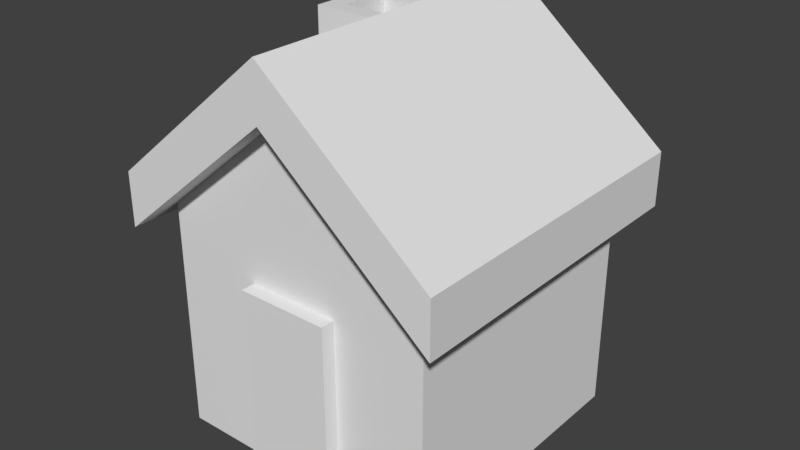 # Source: house-1.blend  (saved by Blender 2.78.0; exported with 4.5.12 LTS)
import bpy
from mathutils import Matrix  # noqa: F401  (used for matrix-valued properties, if any)

bpy.ops.wm.read_factory_settings(use_empty=True)
scene = bpy.context.scene
scene.name = 'Scene'

# ---- collections
col_collection_1 = bpy.data.collections.new('Collection 1'); scene.collection.children.link(col_collection_1)

# ---- world
world_world = bpy.data.worlds.new('World'); scene.world = world_world
world_world.color = (0.05088, 0.05088, 0.05088)
world_world.use_sun_shadow = False
world_world.sun_shadow_jitter_overblur = 0.0
world_world.cycles.sampling_method = 'MANUAL'

# ---- meshes
me_cube_001 = bpy.data.meshes.new('Cube.001')
me_cube_001.from_pydata([(-0.9, -0.9, 0.0), (-0.9, -0.9, 1.749), (-0.9, 0.9, 0.0), (-0.9, 0.9, 1.749), (0.9, -0.9, 0.0), (0.9, -0.9, 1.749), (0.9, 0.9, 0.0), (0.9, 0.9, 1.749), (0.3, 0.9, 0.0), (0.01083, 0.9, 2.302), (0.3, -0.9, 0.0), (0.01083, -0.9, 2.302), (-0.3, 0.9, 0.0), (-0.01083, -0.9, 2.302), (-0.01083, 0.9, 2.302), (-0.3, -0.9, 0.0), (-0.9, -0.9, 1.2), (-0.9, 0.9, 1.2), (0.9, 0.9, 1.2), (0.9, -0.9, 1.2), (0.3, -0.9, 1.2), (0.3, 0.9, 1.2), (-0.3, 0.9, 1.2), (-0.3, -0.9, 1.2), (-0.3, -0.9914, 0.0), (0.3, -0.9914, 0.0), (0.3, -0.9914, 1.2), (-0.3, -0.9914, 1.2), (-0.9, 0.9, 0.66), (0.9, 0.9, 0.66), (0.9, -0.9, 0.66), (0.3, -0.9, 0.66), (0.3, 0.9, 0.66), (-0.3, 0.9, 0.66), (-0.3, -0.9, 0.66), (-0.9, -0.9, 0.66), (0.3, -0.9914, 0.66), (-0.3, -0.9914, 0.66), (-0.9, 0.27, 0.0), (-0.9, 0.27, 1.749), (0.9, 0.27, 0.0), (0.9, 0.27, 1.749), (0.01083, 0.27, 2.302), (-0.01083, 0.27, 2.302), (0.9, 0.27, 1.2), (-0.9, 0.27, 1.2), (-0.9, 0.27, 0.66), (0.9, 0.27, 0.66), (-0.9, -0.315, 0.0), (0.9, -0.315, 1.749), (0.01083, -0.315, 2.302), (-0.01083, -0.315, 2.302), (0.9, -0.315, 1.2), (0.9, -0.315, 0.66), (-0.9, -0.315, 1.749), (0.9, -0.315, 0.0), (-0.9, -0.315, 1.2), (-0.9, -0.315, 0.66), (-0.9759, -0.315, 1.2), (-0.9759, 0.27, 1.2), (-0.9759, -0.315, 0.66), (-0.9759, 0.27, 0.66), (1.08, -1.08, 1.365), (1.08, -1.08, 1.717), (-1.08, -1.08, 1.365), (-1.08, -1.08, 1.717), (1.08, 1.08, 1.365), (1.08, 1.08, 1.717), (-1.08, 1.08, 1.365), (-1.08, 1.08, 1.717), (0.0, -1.08, 2.265), (0.0, -1.08, 2.617), (0.0, 1.08, 2.265), (0.0, 1.08, 2.617), (-0.9, 0.3, 1.8), (-0.9, 0.3, 2.4), (-0.9, 0.9, 1.8), (-0.9, 0.9, 2.4), (-0.3, 0.3, 1.8), (-0.3, 0.3, 2.4), (-0.3, 0.9, 1.8), (-0.3, 0.9, 2.4), (-0.78, 0.42, 2.4), (-0.78, 0.78, 2.4), (-0.42, 0.78, 2.4), (-0.42, 0.42, 2.4), (-0.78, 0.42, 2.1), (-0.78, 0.78, 2.1), (-0.42, 0.78, 2.1), (-0.42, 0.42, 2.1), (-0.54, -1.08, 2.167), (-1.08, 0.0, 1.717), (-0.54, 1.08, 2.167), (0.0, 0.0, 2.617), (-0.54, 0.354, 2.167), (-0.81, -1.08, 1.942), (-1.08, 0.54, 1.717), (-0.27, 1.08, 2.392), (0.0, 0.54, 2.617), (-0.27, -1.08, 2.392), (-1.08, -0.54, 1.717), (-0.81, 1.08, 1.942), (0.0, -0.54, 2.617), (-0.324, 0.354, 2.347), (-0.756, 0.354, 1.987), (-0.54, 0.786, 2.167), (-0.54, -0.54, 2.167), (-0.81, -0.54, 1.942), (-0.756, 0.786, 1.987), (-0.324, 0.786, 2.347), (-0.27, -0.54, 2.392), (-0.54, 0.354, 1.867), (-0.324, 0.354, 2.047), (-0.756, 0.354, 1.687), (-0.54, 0.786, 1.867), (-0.756, 0.786, 1.687), (-0.324, 0.786, 2.047)], [], [(45, 39, 3, 17), (21, 9, 7, 18), (52, 49, 5, 19), (23, 13, 1, 16), (51, 54, 1, 13), (49, 50, 11, 5), (19, 5, 11, 20), (22, 14, 9, 21), (17, 3, 14, 22), (50, 51, 13, 11), (20, 11, 13, 23), (31, 20, 26, 36), (28, 17, 22, 33), (33, 22, 21, 32), (30, 19, 20, 31), (34, 23, 16, 35), (53, 52, 19, 30), (32, 21, 18, 29), (46, 45, 17, 28), (36, 26, 27, 37), (34, 15, 24, 37), (20, 23, 27, 26), (23, 34, 37, 27), (25, 36, 37, 24), (38, 46, 28, 2), (8, 32, 29, 6), (55, 53, 30, 4), (15, 34, 35, 0), (4, 30, 31, 10), (12, 33, 32, 8), (2, 28, 33, 12), (10, 31, 36, 25), (6, 29, 47, 40), (48, 57, 46, 38), (56, 45, 59, 58), (29, 18, 44, 47), (9, 14, 43, 42), (7, 9, 42, 41), (14, 3, 39, 43), (18, 7, 41, 44), (56, 54, 39, 45), (16, 1, 54, 56), (35, 16, 56, 57), (0, 35, 57, 48), (40, 47, 53, 55), (47, 44, 52, 53), (42, 43, 51, 50), (41, 42, 50, 49), (43, 39, 54, 51), (44, 41, 49, 52), (60, 58, 59, 61), (45, 46, 61, 59), (46, 57, 60, 61), (57, 56, 58, 60), (70, 71, 99, 90, 95, 65, 64), (64, 65, 100, 91, 96, 69, 68), (72, 73, 67, 66), (66, 67, 63, 62), (70, 72, 66, 62), (73, 98, 93, 102, 71, 63, 67), (110, 99, 71, 102), (64, 68, 72, 70), (68, 69, 101, 92, 97, 73, 72), (62, 63, 71, 70), (74, 75, 77, 76), (76, 77, 81, 80), (80, 81, 79, 78), (78, 79, 75, 74), (76, 80, 78, 74), (77, 75, 82, 83), (82, 85, 89, 86), (75, 79, 85, 82), (81, 77, 83, 84), (79, 81, 84, 85), (88, 87, 86, 89), (84, 83, 87, 88), (85, 84, 88, 89), (83, 82, 86, 87), (109, 103, 93, 98), (109, 105, 114, 116), (107, 95, 90, 106), (104, 107, 106, 94), (91, 100, 107, 104), (100, 65, 95, 107), (101, 108, 105, 92), (69, 96, 108, 101), (96, 91, 104, 108), (97, 109, 98, 73), (92, 105, 109, 97), (103, 109, 116, 112), (103, 110, 102, 93), (94, 106, 110, 103), (106, 90, 99, 110), (115, 113, 111, 114), (114, 111, 112, 116), (104, 94, 111, 113), (94, 103, 112, 111), (108, 104, 113, 115), (105, 108, 115, 114)])
_uv = me_cube_001.uv_layers.new(name='UVMap')
_uv.uv.foreach_set('vector', [0.2586, 0.7842, 0.2491, 0.7842, 0.2491, 0.7674, 0.2586, 0.7674, 0.1683, 0.9467, 0.1761, 0.9761, 0.1522, 0.9613, 0.1522, 0.9467, 0.09912, 0.783, 0.08968, 0.783, 0.08968, 0.7674, 0.09912, 0.7674, 0.07105, 0.9467, 0.07882, 0.9761, 0.05492, 0.9613, 0.05492, 0.9467, 0.1291, 0.4248, 0.157, 0.4248, 0.157, 0.4404, 0.1291, 0.4404, 0.1247, 0.4705, 0.09656, 0.4705, 0.09656, 0.4549, 0.1247, 0.4549, 0.1033, 0.9467, 0.1033, 0.9613, 0.0794, 0.9761, 0.08718, 0.9467, 0.1844, 0.9467, 0.1767, 0.9761, 0.1761, 0.9761, 0.1683, 0.9467, 0.2006, 0.9467, 0.2006, 0.9613, 0.1767, 0.9761, 0.1844, 0.9467, 0.09656, 0.4705, 0.09608, 0.4705, 0.09608, 0.4549, 0.09656, 0.4549, 0.08718, 0.9467, 0.0794, 0.9761, 0.07882, 0.9761, 0.07105, 0.9467, 0.8563, 0.8534, 0.8563, 0.8626, 0.8483, 0.8626, 0.8483, 0.8534, 0.2006, 0.9323, 0.2006, 0.9467, 0.1844, 0.9467, 0.1844, 0.9323, 0.1844, 0.9323, 0.1844, 0.9467, 0.1683, 0.9467, 0.1683, 0.9323, 0.1033, 0.9323, 0.1033, 0.9467, 0.08718, 0.9467, 0.08718, 0.9323, 0.07105, 0.9323, 0.07105, 0.9467, 0.05492, 0.9467, 0.05492, 0.9323, 0.1084, 0.783, 0.09912, 0.783, 0.09912, 0.7674, 0.1084, 0.7674, 0.1683, 0.9323, 0.1683, 0.9467, 0.1522, 0.9467, 0.1522, 0.9323, 0.2679, 0.7842, 0.2586, 0.7842, 0.2586, 0.7674, 0.2679, 0.7674, 0.9739, 0.8443, 0.9739, 0.8299, 0.99, 0.8299, 0.99, 0.8443, 0.8039, 0.8519, 0.8039, 0.8631, 0.7958, 0.8631, 0.7958, 0.8519, 0.8563, 0.8626, 0.8563, 0.8749, 0.8483, 0.8749, 0.8483, 0.8626, 0.8039, 0.8426, 0.8039, 0.8519, 0.7958, 0.8519, 0.7958, 0.8426, 0.9739, 0.8619, 0.9739, 0.8443, 0.99, 0.8443, 0.99, 0.8619, 0.2792, 0.7842, 0.2679, 0.7842, 0.2679, 0.7674, 0.2792, 0.7674, 0.1683, 0.9147, 0.1683, 0.9323, 0.1522, 0.9323, 0.1522, 0.9147, 0.1198, 0.783, 0.1084, 0.783, 0.1084, 0.7674, 0.1198, 0.7674, 0.07105, 0.9147, 0.07105, 0.9323, 0.05492, 0.9323, 0.05492, 0.9147, 0.1033, 0.9147, 0.1033, 0.9323, 0.08718, 0.9323, 0.08718, 0.9147, 0.1844, 0.9147, 0.1844, 0.9323, 0.1683, 0.9323, 0.1683, 0.9147, 0.2006, 0.9147, 0.2006, 0.9323, 0.1844, 0.9323, 0.1844, 0.9147, 0.8563, 0.8421, 0.8563, 0.8534, 0.8483, 0.8534, 0.8483, 0.8421, 0.1198, 0.8154, 0.1084, 0.8154, 0.1084, 0.7986, 0.1198, 0.7986, 0.2792, 0.7998, 0.2679, 0.7998, 0.2679, 0.7842, 0.2792, 0.7842, 0.8671, 0.7866, 0.8671, 0.771, 0.8733, 0.771, 0.8733, 0.7866, 0.1084, 0.8154, 0.09912, 0.8154, 0.09912, 0.7986, 0.1084, 0.7986, 0.09656, 0.5029, 0.09608, 0.5029, 0.09608, 0.4861, 0.09656, 0.4861, 0.1247, 0.5029, 0.09656, 0.5029, 0.09656, 0.4861, 0.1247, 0.4861, 0.1291, 0.3924, 0.157, 0.3924, 0.157, 0.4092, 0.1291, 0.4092, 0.09912, 0.8154, 0.08968, 0.8154, 0.08968, 0.7986, 0.09912, 0.7986, 0.2586, 0.7998, 0.2491, 0.7998, 0.2491, 0.7842, 0.2586, 0.7842, 0.2586, 0.8154, 0.2491, 0.8154, 0.2491, 0.7998, 0.2586, 0.7998, 0.2679, 0.8154, 0.2586, 0.8154, 0.2586, 0.7998, 0.2679, 0.7998, 0.2792, 0.8154, 0.2679, 0.8154, 0.2679, 0.7998, 0.2792, 0.7998, 0.1198, 0.7986, 0.1084, 0.7986, 0.1084, 0.783, 0.1198, 0.783, 0.1084, 0.7986, 0.09912, 0.7986, 0.09912, 0.783, 0.1084, 0.783, 0.09656, 0.4861, 0.09608, 0.4861, 0.09608, 0.4705, 0.09656, 0.4705, 0.1247, 0.4861, 0.09656, 0.4861, 0.09656, 0.4705, 0.1247, 0.4705, 0.1291, 0.4092, 0.157, 0.4092, 0.157, 0.4248, 0.1291, 0.4248, 0.09912, 0.7986, 0.08968, 0.7986, 0.08968, 0.783, 0.09912, 0.783, 0.7116, 0.8623, 0.7023, 0.8623, 0.7023, 0.8467, 0.7116, 0.8467, 0.7901, 0.833, 0.7901, 0.8474, 0.7821, 0.8474, 0.7821, 0.833, 0.732, 0.7861, 0.732, 0.7705, 0.7387, 0.7705, 0.7387, 0.7861, 0.8447, 0.8575, 0.8447, 0.8431, 0.8527, 0.8431, 0.8527, 0.8575, 0.1988, 0.4185, 0.2082, 0.4185, 0.2022, 0.4257, 0.1962, 0.4329, 0.1901, 0.4401, 0.1841, 0.4473, 0.1746, 0.4473, 0.08306, 0.4506, 0.07701, 0.4506, 0.07701, 0.4361, 0.07701, 0.4217, 0.07701, 0.4073, 0.07701, 0.3929, 0.08306, 0.3929, 0.1631, 0.4842, 0.1536, 0.4842, 0.1778, 0.4554, 0.1873, 0.4554, 0.07266, 0.5131, 0.06661, 0.5131, 0.06661, 0.4554, 0.07266, 0.4554, 0.2568, 0.5756, 0.2568, 0.5179, 0.2946, 0.5179, 0.2946, 0.5756, 0.2577, 0.4473, 0.2577, 0.4329, 0.2577, 0.4185, 0.2577, 0.4041, 0.2577, 0.3897, 0.2952, 0.3897, 0.2952, 0.4473, 0.05841, 0.6236, 0.05841, 0.6381, 0.04897, 0.6381, 0.04897, 0.6236, 0.2525, 0.5179, 0.2525, 0.5756, 0.2147, 0.5756, 0.2147, 0.5179, 0.1873, 0.5131, 0.1778, 0.5131, 0.1718, 0.5058, 0.1657, 0.4986, 0.1597, 0.4914, 0.1536, 0.4842, 0.1631, 0.4842, 0.1746, 0.3897, 0.1841, 0.3897, 0.2082, 0.4185, 0.1988, 0.4185, 0.198, 0.5922, 0.198, 0.6024, 0.1819, 0.6024, 0.1819, 0.5922, 0.1819, 0.4353, 0.1819, 0.4192, 0.198, 0.4192, 0.198, 0.4353, 0.03524, 0.4962, 0.02492, 0.4962, 0.02492, 0.4802, 0.03524, 0.4802, 0.2239, 0.6322, 0.2239, 0.6162, 0.24, 0.6162, 0.24, 0.6322, 0.1819, 0.5922, 0.1819, 0.5799, 0.198, 0.5799, 0.198, 0.5922, 0.2648, 0.508, 0.2648, 0.492, 0.2675, 0.4952, 0.2675, 0.5048, 0.2462, 0.3822, 0.2462, 0.3918, 0.2381, 0.3918, 0.2381, 0.3822, 0.2648, 0.492, 0.2782, 0.492, 0.2756, 0.4952, 0.2675, 0.4952, 0.2782, 0.508, 0.2648, 0.508, 0.2675, 0.5048, 0.2756, 0.5048, 0.2782, 0.492, 0.2782, 0.508, 0.2756, 0.5048, 0.2756, 0.4952, 0.771, 0.5168, 0.763, 0.5168, 0.763, 0.5072, 0.771, 0.5072, 0.008631, 0.3822, 0.008631, 0.3918, 0.0005664, 0.3918, 0.0005664, 0.3822, 0.2129, 0.3918, 0.2129, 0.3822, 0.218, 0.3822, 0.218, 0.3918, 0.1026, 0.3822, 0.1026, 0.3918, 0.09739, 0.3918, 0.09739, 0.3822, 0.0603, 0.5883, 0.0603, 0.5998, 0.04897, 0.6092, 0.04897, 0.5948, 0.0251, 0.4342, 0.0251, 0.4267, 0.0313, 0.4216, 0.0313, 0.4291, 0.07731, 0.6236, 0.07731, 0.6381, 0.06786, 0.6381, 0.06786, 0.6236, 0.07542, 0.5998, 0.07731, 0.6236, 0.06786, 0.6236, 0.06786, 0.5998, 0.08675, 0.6092, 0.08675, 0.6236, 0.07731, 0.6236, 0.07542, 0.5998, 0.08675, 0.6236, 0.08675, 0.6381, 0.07731, 0.6381, 0.07731, 0.6236, 0.07731, 0.5804, 0.07542, 0.5883, 0.06786, 0.5883, 0.06786, 0.5804, 0.08675, 0.5804, 0.08675, 0.5948, 0.07542, 0.5883, 0.07731, 0.5804, 0.08675, 0.5948, 0.08675, 0.6092, 0.07542, 0.5998, 0.07542, 0.5883, 0.05841, 0.5804, 0.0603, 0.5883, 0.04897, 0.5948, 0.04897, 0.5804, 0.06786, 0.5804, 0.06786, 0.5883, 0.0603, 0.5883, 0.05841, 0.5804, 0.0251, 0.4501, 0.0251, 0.4386, 0.03027, 0.4386, 0.03027, 0.4501, 0.0603, 0.5998, 0.05841, 0.6236, 0.04897, 0.6236, 0.04897, 0.6092, 0.06786, 0.5998, 0.06786, 0.6236, 0.05841, 0.6236, 0.0603, 0.5998, 0.06786, 0.6236, 0.06786, 0.6381, 0.05841, 0.6381, 0.05841, 0.6236, 0.3185, 0.6421, 0.3069, 0.6421, 0.3069, 0.6346, 0.3185, 0.6346, 0.3185, 0.6346, 0.3069, 0.6346, 0.3069, 0.6271, 0.3185, 0.6271, 0.0313, 0.3948, 0.0313, 0.4023, 0.0251, 0.3972, 0.0251, 0.3897, 0.0313, 0.4023, 0.0313, 0.4098, 0.0251, 0.4047, 0.0251, 0.3972, 0.2124, 0.3871, 0.2124, 0.3756, 0.2176, 0.3756, 0.2176, 0.3871, 0.0251, 0.4267, 0.0251, 0.4192, 0.0313, 0.4141, 0.0313, 0.4216])
me_cube_001.use_remesh_preserve_volume = False
me_cube_001.use_remesh_preserve_attributes = False
me_cube_001.use_mirror_vertex_groups = False
me_cube_001.update()

# ---- objects
ob_cube = bpy.data.objects.new('Cube', me_cube_001)

# ---- transforms, parenting, visibility, modifiers, constraints
ob_cube.location = (0.0, 0.0, 0.0)
ob_cube.lineart.crease_threshold = 0.0

# ---- collection membership
col_collection_1.objects.link(ob_cube)

# ---- scene / render settings (as saved in the file)
scene.frame_start = 1; scene.frame_end = 250; scene.frame_set(1)
scene.render.engine = 'BLENDER_EEVEE_NEXT'
scene.render.resolution_percentage = 50
scene.render.dither_intensity = 0.0
scene.cycles.use_denoising = False
scene.cycles.samples = 128
scene.cycles.sampling_pattern = 'TABULATED_SOBOL'
scene.cycles.light_sampling_threshold = 0.0
scene.cycles.use_adaptive_sampling = False
scene.cycles.use_light_tree = False
scene.cycles.blur_glossy = 0.0
scene.cycles.sample_clamp_indirect = 0.0
scene.view_settings.view_transform = 'Standard'
bpy.context.view_layer.update()

# ---- added for rendering (the .blend has no active camera and no usable light): camera, sun
cam_auto = bpy.data.cameras.new('AutoCamera')
cam_auto.lens = 50.0
cam_auto.sensor_width = 36.0
cam_auto.clip_end = 1000.0
ob_auto_camera = bpy.data.objects.new('AutoCamera', cam_auto)
scene.collection.objects.link(ob_auto_camera)
ob_auto_camera.location = (3.72142, -4.46571, 4.28545)
ob_auto_camera.rotation_euler = (1.09748, -7.21219e-08, 0.694738)
scene.camera = ob_auto_camera
light_auto_sun = bpy.data.lights.new('AutoSun', 'SUN')
light_auto_sun.energy = 3.0
light_auto_sun.angle = 0.0523599
ob_auto_sun = bpy.data.objects.new('AutoSun', light_auto_sun)
scene.collection.objects.link(ob_auto_sun)
ob_auto_sun.rotation_euler = (0.872665, 0.174533, 0.523599)
bpy.context.view_layer.update()
